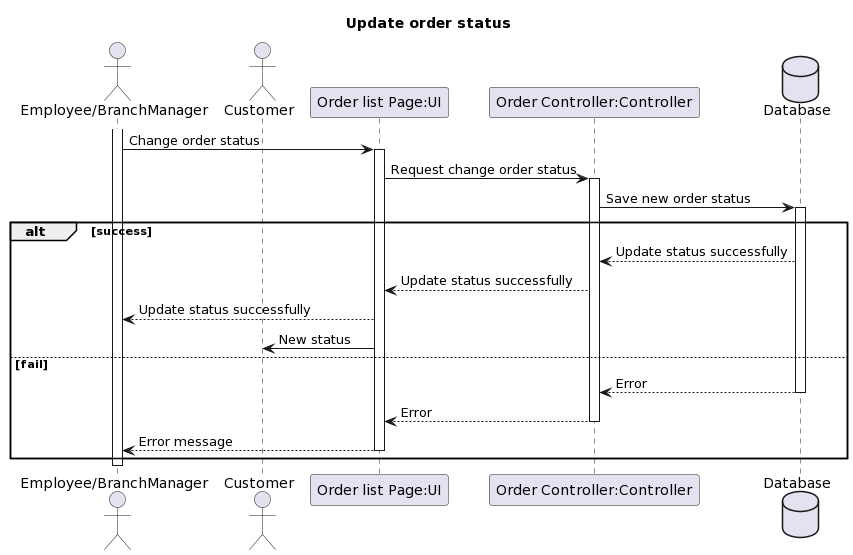

The diagram above was rendered by PlantUML. Its source (embedded in the PNG):
@startuml
title Update order status

actor "Employee/BranchManager" as RestaurantOwner
actor "Customer" as CM

activate RestaurantOwner
participant "Order list Page:UI" as UI
participant "Order Controller:Controller" as Ctrl

database "Database" as DB


RestaurantOwner -> UI: Change order status
activate UI
UI -> Ctrl: Request change order status
activate Ctrl



Ctrl -> DB: Save new order status
activate DB
alt success
DB --> Ctrl: Update status successfully
Ctrl --> UI: Update status successfully
UI --> RestaurantOwner: Update status successfully
UI -> CM: New status
else fail
DB --> Ctrl: Error
deactivate DB
Ctrl --> UI: Error
deactivate Ctrl
UI --> RestaurantOwner: Error message
deactivate UI




end



deactivate RestaurantOwner
@enduml